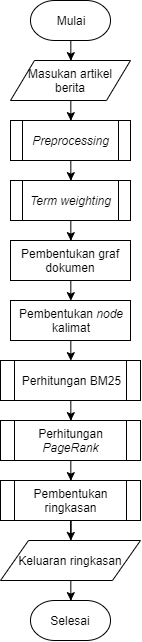

The diagram above was exported from draw.io. Its source (the exported page's mxGraphModel, read from the mxfile embedded in the PNG):
<mxGraphModel dx="698" dy="384" grid="1" gridSize="10" guides="1" tooltips="1" connect="1" arrows="1" fold="1" page="1" pageScale="1" pageWidth="850" pageHeight="1100" math="0" shadow="0">
  <root>
    <mxCell id="cuOKFKS-nyRIWrKOa6Pi-0" />
    <mxCell id="cuOKFKS-nyRIWrKOa6Pi-1" parent="cuOKFKS-nyRIWrKOa6Pi-0" />
    <mxCell id="QUM7XDkDn-_hNe9nArH2-5" style="edgeStyle=orthogonalEdgeStyle;rounded=0;orthogonalLoop=1;jettySize=auto;html=1;entryX=0.5;entryY=0;entryDx=0;entryDy=0;" edge="1" parent="cuOKFKS-nyRIWrKOa6Pi-1" source="cuOKFKS-nyRIWrKOa6Pi-2" target="QUM7XDkDn-_hNe9nArH2-2">
      <mxGeometry relative="1" as="geometry" />
    </mxCell>
    <mxCell id="cuOKFKS-nyRIWrKOa6Pi-2" value="Mulai" style="strokeWidth=1;html=1;shape=mxgraph.flowchart.terminator;whiteSpace=wrap;" vertex="1" parent="cuOKFKS-nyRIWrKOa6Pi-1">
      <mxGeometry x="280" y="130" width="80" height="40" as="geometry" />
    </mxCell>
    <mxCell id="QUM7XDkDn-_hNe9nArH2-10" style="edgeStyle=orthogonalEdgeStyle;rounded=0;orthogonalLoop=1;jettySize=auto;html=1;entryX=0.5;entryY=0;entryDx=0;entryDy=0;" edge="1" parent="cuOKFKS-nyRIWrKOa6Pi-1" source="QUM7XDkDn-_hNe9nArH2-1" target="QUM7XDkDn-_hNe9nArH2-7">
      <mxGeometry relative="1" as="geometry" />
    </mxCell>
    <mxCell id="QUM7XDkDn-_hNe9nArH2-1" value="&lt;i&gt;Preprocessing&lt;/i&gt;" style="shape=process;whiteSpace=wrap;html=1;backgroundOutline=1;" vertex="1" parent="cuOKFKS-nyRIWrKOa6Pi-1">
      <mxGeometry x="260" y="250" width="120" height="40" as="geometry" />
    </mxCell>
    <mxCell id="QUM7XDkDn-_hNe9nArH2-6" style="edgeStyle=orthogonalEdgeStyle;rounded=0;orthogonalLoop=1;jettySize=auto;html=1;entryX=0.5;entryY=0;entryDx=0;entryDy=0;" edge="1" parent="cuOKFKS-nyRIWrKOa6Pi-1" source="QUM7XDkDn-_hNe9nArH2-2" target="QUM7XDkDn-_hNe9nArH2-1">
      <mxGeometry relative="1" as="geometry" />
    </mxCell>
    <mxCell id="QUM7XDkDn-_hNe9nArH2-2" value="Masukan artikel berita" style="shape=parallelogram;perimeter=parallelogramPerimeter;whiteSpace=wrap;html=1;strokeWidth=1;" vertex="1" parent="cuOKFKS-nyRIWrKOa6Pi-1">
      <mxGeometry x="260" y="190" width="120" height="40" as="geometry" />
    </mxCell>
    <mxCell id="QUM7XDkDn-_hNe9nArH2-12" style="edgeStyle=orthogonalEdgeStyle;rounded=0;orthogonalLoop=1;jettySize=auto;html=1;entryX=0.5;entryY=0;entryDx=0;entryDy=0;" edge="1" parent="cuOKFKS-nyRIWrKOa6Pi-1" source="QUM7XDkDn-_hNe9nArH2-7">
      <mxGeometry relative="1" as="geometry">
        <mxPoint x="320.33333333333337" y="370.16666666666674" as="targetPoint" />
      </mxGeometry>
    </mxCell>
    <mxCell id="QUM7XDkDn-_hNe9nArH2-7" value="&lt;i&gt;Term weighting&lt;/i&gt;" style="shape=process;whiteSpace=wrap;html=1;backgroundOutline=1;" vertex="1" parent="cuOKFKS-nyRIWrKOa6Pi-1">
      <mxGeometry x="260" y="310" width="120" height="40" as="geometry" />
    </mxCell>
    <mxCell id="QUM7XDkDn-_hNe9nArH2-15" style="edgeStyle=orthogonalEdgeStyle;rounded=0;orthogonalLoop=1;jettySize=auto;html=1;entryX=0.5;entryY=0;entryDx=0;entryDy=0;" edge="1" parent="cuOKFKS-nyRIWrKOa6Pi-1">
      <mxGeometry relative="1" as="geometry">
        <mxPoint x="320.33333333333337" y="410" as="sourcePoint" />
        <mxPoint x="320.33333333333337" y="430.16666666666674" as="targetPoint" />
      </mxGeometry>
    </mxCell>
    <mxCell id="QUM7XDkDn-_hNe9nArH2-19" style="edgeStyle=orthogonalEdgeStyle;rounded=0;orthogonalLoop=1;jettySize=auto;html=1;entryX=0.5;entryY=0;entryDx=0;entryDy=0;" edge="1" parent="cuOKFKS-nyRIWrKOa6Pi-1" target="QUM7XDkDn-_hNe9nArH2-16">
      <mxGeometry relative="1" as="geometry">
        <mxPoint x="320.33333333333337" y="470" as="sourcePoint" />
      </mxGeometry>
    </mxCell>
    <mxCell id="QUM7XDkDn-_hNe9nArH2-20" style="edgeStyle=orthogonalEdgeStyle;rounded=0;orthogonalLoop=1;jettySize=auto;html=1;entryX=0.5;entryY=0;entryDx=0;entryDy=0;" edge="1" parent="cuOKFKS-nyRIWrKOa6Pi-1" source="QUM7XDkDn-_hNe9nArH2-16" target="QUM7XDkDn-_hNe9nArH2-17">
      <mxGeometry relative="1" as="geometry" />
    </mxCell>
    <mxCell id="QUM7XDkDn-_hNe9nArH2-16" value="Perhitungan BM25" style="shape=process;whiteSpace=wrap;html=1;backgroundOutline=1;" vertex="1" parent="cuOKFKS-nyRIWrKOa6Pi-1">
      <mxGeometry x="250" y="490" width="140" height="40" as="geometry" />
    </mxCell>
    <mxCell id="QUM7XDkDn-_hNe9nArH2-22" style="edgeStyle=orthogonalEdgeStyle;rounded=0;orthogonalLoop=1;jettySize=auto;html=1;entryX=0.5;entryY=0;entryDx=0;entryDy=0;" edge="1" parent="cuOKFKS-nyRIWrKOa6Pi-1" source="QUM7XDkDn-_hNe9nArH2-17" target="QUM7XDkDn-_hNe9nArH2-21">
      <mxGeometry relative="1" as="geometry" />
    </mxCell>
    <mxCell id="QUM7XDkDn-_hNe9nArH2-17" value="Perhitungan &lt;i&gt;PageRank&lt;/i&gt;" style="shape=process;whiteSpace=wrap;html=1;backgroundOutline=1;" vertex="1" parent="cuOKFKS-nyRIWrKOa6Pi-1">
      <mxGeometry x="250" y="550" width="140" height="40" as="geometry" />
    </mxCell>
    <mxCell id="QUM7XDkDn-_hNe9nArH2-25" style="edgeStyle=orthogonalEdgeStyle;rounded=0;orthogonalLoop=1;jettySize=auto;html=1;" edge="1" parent="cuOKFKS-nyRIWrKOa6Pi-1" source="QUM7XDkDn-_hNe9nArH2-21" target="QUM7XDkDn-_hNe9nArH2-24">
      <mxGeometry relative="1" as="geometry" />
    </mxCell>
    <mxCell id="QUM7XDkDn-_hNe9nArH2-21" value="Pembentukan ringkasan" style="shape=process;whiteSpace=wrap;html=1;backgroundOutline=1;" vertex="1" parent="cuOKFKS-nyRIWrKOa6Pi-1">
      <mxGeometry x="250" y="610" width="140" height="40" as="geometry" />
    </mxCell>
    <mxCell id="QUM7XDkDn-_hNe9nArH2-27" style="edgeStyle=orthogonalEdgeStyle;rounded=0;orthogonalLoop=1;jettySize=auto;html=1;entryX=0.5;entryY=0;entryDx=0;entryDy=0;entryPerimeter=0;" edge="1" parent="cuOKFKS-nyRIWrKOa6Pi-1" source="QUM7XDkDn-_hNe9nArH2-24" target="QUM7XDkDn-_hNe9nArH2-26">
      <mxGeometry relative="1" as="geometry" />
    </mxCell>
    <mxCell id="QUM7XDkDn-_hNe9nArH2-24" value="Keluaran ringkasan" style="shape=parallelogram;perimeter=parallelogramPerimeter;whiteSpace=wrap;html=1;strokeWidth=1;" vertex="1" parent="cuOKFKS-nyRIWrKOa6Pi-1">
      <mxGeometry x="250" y="670" width="140" height="40" as="geometry" />
    </mxCell>
    <mxCell id="QUM7XDkDn-_hNe9nArH2-26" value="Selesai" style="strokeWidth=1;html=1;shape=mxgraph.flowchart.terminator;whiteSpace=wrap;" vertex="1" parent="cuOKFKS-nyRIWrKOa6Pi-1">
      <mxGeometry x="280" y="730" width="80" height="40" as="geometry" />
    </mxCell>
    <mxCell id="QUM7XDkDn-_hNe9nArH2-28" value="Pembentukan graf dokumen" style="rounded=0;whiteSpace=wrap;html=1;strokeWidth=1;" vertex="1" parent="cuOKFKS-nyRIWrKOa6Pi-1">
      <mxGeometry x="260" y="370" width="120" height="40" as="geometry" />
    </mxCell>
    <mxCell id="QUM7XDkDn-_hNe9nArH2-29" value="Pembentukan&amp;nbsp;&lt;i&gt;node&lt;br&gt;&lt;/i&gt;kalimat" style="rounded=0;whiteSpace=wrap;html=1;strokeWidth=1;" vertex="1" parent="cuOKFKS-nyRIWrKOa6Pi-1">
      <mxGeometry x="260" y="430" width="120" height="40" as="geometry" />
    </mxCell>
  </root>
</mxGraphModel>